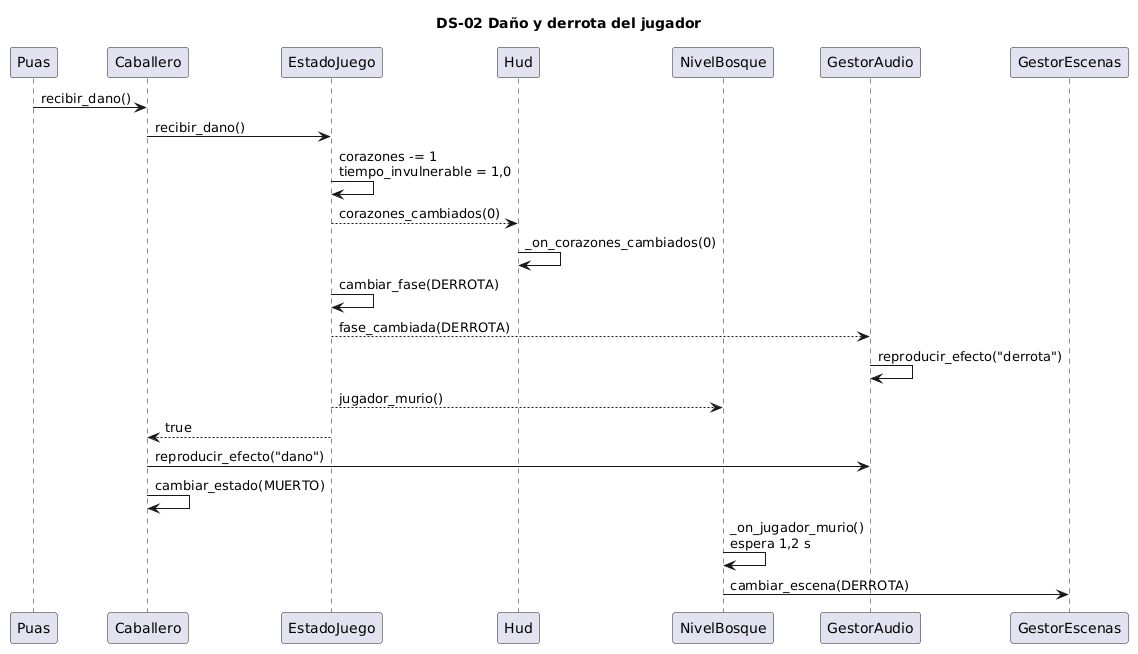

The diagram above was rendered by PlantUML. Its source (embedded in the PNG):
@startuml
title DS-02 Daño y derrota del jugador
participant "Puas" as P
participant "Caballero" as C
participant "EstadoJuego" as E
participant "Hud" as H
participant "NivelBosque" as N
participant "GestorAudio" as GA
participant "GestorEscenas" as GE
P -> C : recibir_dano()
C -> E : recibir_dano()
E -> E : corazones -= 1\ntiempo_invulnerable = 1,0
E --> H : corazones_cambiados(0)
H -> H : _on_corazones_cambiados(0)
E -> E : cambiar_fase(DERROTA)
E --> GA : fase_cambiada(DERROTA)
GA -> GA : reproducir_efecto("derrota")
E --> N : jugador_murio()
E --> C : true
C -> GA : reproducir_efecto("dano")
C -> C : cambiar_estado(MUERTO)
N -> N : _on_jugador_murio()\nespera 1,2 s
N -> GE : cambiar_escena(DERROTA)
@enduml